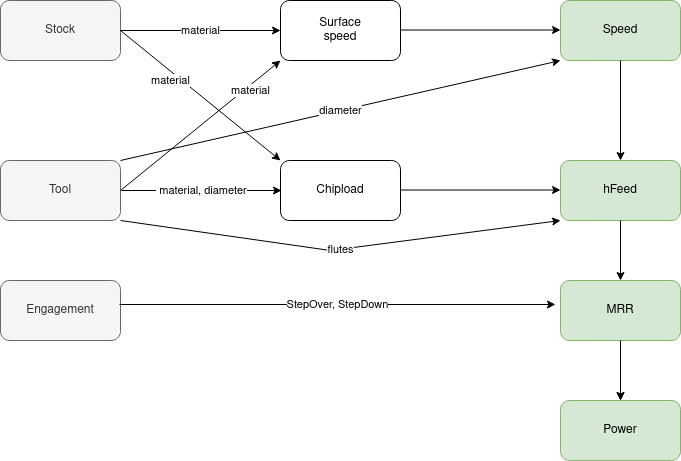

The diagram above was exported from draw.io. Its source (the exported page's mxGraphModel, read from the mxfile embedded in the PNG):
<mxGraphModel dx="1182" dy="739" grid="1" gridSize="10" guides="1" tooltips="1" connect="1" arrows="1" fold="1" page="1" pageScale="1" pageWidth="850" pageHeight="1100" math="0" shadow="0">
  <root>
    <mxCell id="0" />
    <mxCell id="1" parent="0" />
    <mxCell id="wSs9KvBMF2s4D5KCSqFX-1" value="Stock" style="rounded=1;whiteSpace=wrap;html=1;fillColor=#f5f5f5;fontColor=#333333;strokeColor=#666666;" parent="1" vertex="1">
      <mxGeometry x="80" y="80" width="120" height="60" as="geometry" />
    </mxCell>
    <mxCell id="wSs9KvBMF2s4D5KCSqFX-2" value="&lt;div&gt;Surface&lt;/div&gt;&lt;div&gt;speed&lt;br&gt;&lt;/div&gt;" style="rounded=1;whiteSpace=wrap;html=1;" parent="1" vertex="1">
      <mxGeometry x="360" y="80" width="120" height="60" as="geometry" />
    </mxCell>
    <mxCell id="wSs9KvBMF2s4D5KCSqFX-3" value="Speed" style="rounded=1;whiteSpace=wrap;html=1;fillColor=#d5e8d4;strokeColor=#82b366;" parent="1" vertex="1">
      <mxGeometry x="640" y="80" width="120" height="60" as="geometry" />
    </mxCell>
    <mxCell id="wSs9KvBMF2s4D5KCSqFX-4" value="Tool" style="rounded=1;whiteSpace=wrap;html=1;fillColor=#f5f5f5;fontColor=#333333;strokeColor=#666666;" parent="1" vertex="1">
      <mxGeometry x="80" y="240" width="120" height="60" as="geometry" />
    </mxCell>
    <mxCell id="wSs9KvBMF2s4D5KCSqFX-5" value="Chipload" style="rounded=1;whiteSpace=wrap;html=1;" parent="1" vertex="1">
      <mxGeometry x="360" y="240" width="120" height="60" as="geometry" />
    </mxCell>
    <mxCell id="wSs9KvBMF2s4D5KCSqFX-6" value="hFeed" style="rounded=1;whiteSpace=wrap;html=1;fillColor=#d5e8d4;strokeColor=#82b366;" parent="1" vertex="1">
      <mxGeometry x="640" y="240" width="120" height="60" as="geometry" />
    </mxCell>
    <mxCell id="wSs9KvBMF2s4D5KCSqFX-7" value="Engagement" style="rounded=1;whiteSpace=wrap;html=1;fillColor=#f5f5f5;fontColor=#333333;strokeColor=#666666;" parent="1" vertex="1">
      <mxGeometry x="80" y="360" width="120" height="60" as="geometry" />
    </mxCell>
    <mxCell id="wSs9KvBMF2s4D5KCSqFX-8" value="Power" style="rounded=1;whiteSpace=wrap;html=1;fillColor=#d5e8d4;strokeColor=#82b366;" parent="1" vertex="1">
      <mxGeometry x="640" y="480" width="120" height="60" as="geometry" />
    </mxCell>
    <mxCell id="wSs9KvBMF2s4D5KCSqFX-20" value="" style="edgeStyle=orthogonalEdgeStyle;rounded=0;orthogonalLoop=1;jettySize=auto;html=1;" parent="1" source="wSs9KvBMF2s4D5KCSqFX-9" target="wSs9KvBMF2s4D5KCSqFX-8" edge="1">
      <mxGeometry relative="1" as="geometry" />
    </mxCell>
    <mxCell id="wSs9KvBMF2s4D5KCSqFX-9" value="MRR" style="rounded=1;whiteSpace=wrap;html=1;fillColor=#d5e8d4;strokeColor=#82b366;" parent="1" vertex="1">
      <mxGeometry x="640" y="360" width="120" height="60" as="geometry" />
    </mxCell>
    <mxCell id="wSs9KvBMF2s4D5KCSqFX-10" value="StepOver, StepDown" style="endArrow=classic;html=1;rounded=0;exitX=0.992;exitY=0.4;exitDx=0;exitDy=0;exitPerimeter=0;entryX=-0.042;entryY=0.4;entryDx=0;entryDy=0;entryPerimeter=0;" parent="1" source="wSs9KvBMF2s4D5KCSqFX-7" target="wSs9KvBMF2s4D5KCSqFX-9" edge="1">
      <mxGeometry width="50" height="50" relative="1" as="geometry">
        <mxPoint x="400" y="410" as="sourcePoint" />
        <mxPoint x="450" y="360" as="targetPoint" />
      </mxGeometry>
    </mxCell>
    <mxCell id="wSs9KvBMF2s4D5KCSqFX-11" value="material" style="endArrow=classic;html=1;rounded=0;entryX=0;entryY=0.5;entryDx=0;entryDy=0;" parent="1" target="wSs9KvBMF2s4D5KCSqFX-2" edge="1">
      <mxGeometry width="50" height="50" relative="1" as="geometry">
        <mxPoint x="200" y="110" as="sourcePoint" />
        <mxPoint x="250" y="60" as="targetPoint" />
      </mxGeometry>
    </mxCell>
    <mxCell id="wSs9KvBMF2s4D5KCSqFX-12" value="&amp;nbsp;material, diameter" style="endArrow=classic;html=1;rounded=0;entryX=0;entryY=0.5;entryDx=0;entryDy=0;exitX=1;exitY=0.5;exitDx=0;exitDy=0;" parent="1" edge="1">
      <mxGeometry width="50" height="50" relative="1" as="geometry">
        <mxPoint x="201" y="270" as="sourcePoint" />
        <mxPoint x="361" y="270" as="targetPoint" />
      </mxGeometry>
    </mxCell>
    <mxCell id="wSs9KvBMF2s4D5KCSqFX-13" value="material" style="endArrow=classic;html=1;rounded=0;entryX=0;entryY=0;entryDx=0;entryDy=0;exitX=1;exitY=0.5;exitDx=0;exitDy=0;" parent="1" source="wSs9KvBMF2s4D5KCSqFX-1" target="wSs9KvBMF2s4D5KCSqFX-5" edge="1">
      <mxGeometry x="-0.3176" y="-7" width="50" height="50" relative="1" as="geometry">
        <mxPoint x="220" y="130" as="sourcePoint" />
        <mxPoint x="380" y="130" as="targetPoint" />
        <mxPoint as="offset" />
      </mxGeometry>
    </mxCell>
    <mxCell id="wSs9KvBMF2s4D5KCSqFX-14" value="material" style="endArrow=classic;html=1;rounded=0;entryX=0;entryY=1;entryDx=0;entryDy=0;exitX=1;exitY=0.5;exitDx=0;exitDy=0;" parent="1" source="wSs9KvBMF2s4D5KCSqFX-4" target="wSs9KvBMF2s4D5KCSqFX-2" edge="1">
      <mxGeometry x="0.5906" y="-4" width="50" height="50" relative="1" as="geometry">
        <mxPoint x="230" y="140" as="sourcePoint" />
        <mxPoint x="390" y="140" as="targetPoint" />
        <mxPoint as="offset" />
      </mxGeometry>
    </mxCell>
    <mxCell id="wSs9KvBMF2s4D5KCSqFX-15" value="" style="endArrow=classic;html=1;rounded=0;entryX=0;entryY=0.5;entryDx=0;entryDy=0;" parent="1" edge="1">
      <mxGeometry width="50" height="50" relative="1" as="geometry">
        <mxPoint x="480" y="109.5" as="sourcePoint" />
        <mxPoint x="640" y="109.5" as="targetPoint" />
      </mxGeometry>
    </mxCell>
    <mxCell id="wSs9KvBMF2s4D5KCSqFX-16" value="" style="endArrow=classic;html=1;rounded=0;entryX=0;entryY=0.5;entryDx=0;entryDy=0;" parent="1" edge="1">
      <mxGeometry width="50" height="50" relative="1" as="geometry">
        <mxPoint x="480" y="269.5" as="sourcePoint" />
        <mxPoint x="640" y="269.5" as="targetPoint" />
      </mxGeometry>
    </mxCell>
    <mxCell id="wSs9KvBMF2s4D5KCSqFX-17" value="" style="endArrow=classic;html=1;rounded=0;entryX=0.5;entryY=0;entryDx=0;entryDy=0;exitX=0.5;exitY=1;exitDx=0;exitDy=0;" parent="1" source="wSs9KvBMF2s4D5KCSqFX-3" target="wSs9KvBMF2s4D5KCSqFX-6" edge="1">
      <mxGeometry width="50" height="50" relative="1" as="geometry">
        <mxPoint x="260" y="170" as="sourcePoint" />
        <mxPoint x="420" y="170" as="targetPoint" />
      </mxGeometry>
    </mxCell>
    <mxCell id="wSs9KvBMF2s4D5KCSqFX-18" value="" style="endArrow=classic;html=1;rounded=0;entryX=0.5;entryY=0;entryDx=0;entryDy=0;exitX=0.5;exitY=1;exitDx=0;exitDy=0;" parent="1" source="wSs9KvBMF2s4D5KCSqFX-6" target="wSs9KvBMF2s4D5KCSqFX-9" edge="1">
      <mxGeometry width="50" height="50" relative="1" as="geometry">
        <mxPoint x="710" y="150" as="sourcePoint" />
        <mxPoint x="710" y="250" as="targetPoint" />
      </mxGeometry>
    </mxCell>
    <mxCell id="wSs9KvBMF2s4D5KCSqFX-19" value="" style="endArrow=classic;html=1;rounded=0;entryX=0.5;entryY=0;entryDx=0;entryDy=0;" parent="1" target="wSs9KvBMF2s4D5KCSqFX-8" edge="1">
      <mxGeometry width="50" height="50" relative="1" as="geometry">
        <mxPoint x="700" y="420" as="sourcePoint" />
        <mxPoint x="720" y="260" as="targetPoint" />
      </mxGeometry>
    </mxCell>
    <mxCell id="wSs9KvBMF2s4D5KCSqFX-21" value="flutes" style="endArrow=classic;html=1;rounded=0;exitX=1;exitY=1;exitDx=0;exitDy=0;entryX=0;entryY=1;entryDx=0;entryDy=0;" parent="1" source="wSs9KvBMF2s4D5KCSqFX-4" target="wSs9KvBMF2s4D5KCSqFX-6" edge="1">
      <mxGeometry width="50" height="50" relative="1" as="geometry">
        <mxPoint x="400" y="410" as="sourcePoint" />
        <mxPoint x="450" y="360" as="targetPoint" />
        <Array as="points">
          <mxPoint x="410" y="330" />
        </Array>
      </mxGeometry>
    </mxCell>
    <mxCell id="wSs9KvBMF2s4D5KCSqFX-24" value="diameter" style="endArrow=classic;html=1;rounded=0;exitX=1;exitY=0;exitDx=0;exitDy=0;entryX=0;entryY=1;entryDx=0;entryDy=0;" parent="1" source="wSs9KvBMF2s4D5KCSqFX-4" target="wSs9KvBMF2s4D5KCSqFX-3" edge="1">
      <mxGeometry width="50" height="50" relative="1" as="geometry">
        <mxPoint x="400" y="410" as="sourcePoint" />
        <mxPoint x="450" y="360" as="targetPoint" />
      </mxGeometry>
    </mxCell>
  </root>
</mxGraphModel>